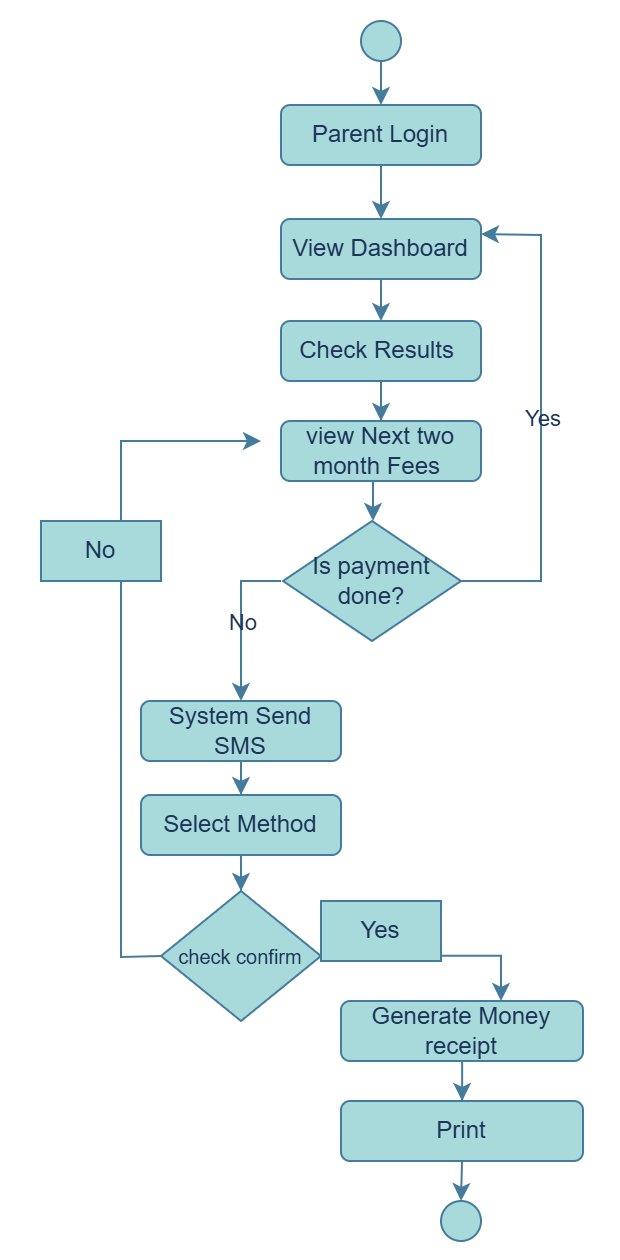

The diagram above was exported from draw.io. Its source (the exported page's mxGraphModel, read from the mxfile embedded in the PNG):
<mxGraphModel dx="1106" dy="656" grid="1" gridSize="10" guides="1" tooltips="1" connect="1" arrows="1" fold="1" page="1" pageScale="1" pageWidth="1700" pageHeight="1100" math="0" shadow="0">
  <root>
    <mxCell id="0" />
    <mxCell id="1" parent="0" />
    <mxCell id="HiwPHRO-8ADJ4qd5cyk7-3" edge="1" parent="1" source="HiwPHRO-8ADJ4qd5cyk7-1" style="edgeStyle=orthogonalEdgeStyle;rounded=0;orthogonalLoop=1;jettySize=auto;html=1;fillColor=#A8DADC;strokeColor=#457B9D;labelBackgroundColor=none;fontColor=default;" target="HiwPHRO-8ADJ4qd5cyk7-2" value="">
      <mxGeometry relative="1" as="geometry" />
    </mxCell>
    <mxCell id="HiwPHRO-8ADJ4qd5cyk7-1" parent="1" style="ellipse;whiteSpace=wrap;html=1;aspect=fixed;fillColor=#A8DADC;strokeColor=#457B9D;labelBackgroundColor=none;fontColor=#1D3557;" value="" vertex="1">
      <mxGeometry height="20" width="20" x="290" y="430" as="geometry" />
    </mxCell>
    <mxCell id="HiwPHRO-8ADJ4qd5cyk7-5" edge="1" parent="1" source="HiwPHRO-8ADJ4qd5cyk7-2" style="edgeStyle=orthogonalEdgeStyle;rounded=0;orthogonalLoop=1;jettySize=auto;html=1;fillColor=#A8DADC;strokeColor=#457B9D;labelBackgroundColor=none;fontColor=default;" target="HiwPHRO-8ADJ4qd5cyk7-4" value="">
      <mxGeometry relative="1" as="geometry" />
    </mxCell>
    <mxCell id="HiwPHRO-8ADJ4qd5cyk7-2" parent="1" style="rounded=1;whiteSpace=wrap;html=1;fillColor=#A8DADC;strokeColor=#457B9D;labelBackgroundColor=none;fontColor=#1D3557;" value="Parent Login" vertex="1">
      <mxGeometry height="30" width="100" x="250" y="472" as="geometry" />
    </mxCell>
    <mxCell id="HiwPHRO-8ADJ4qd5cyk7-7" edge="1" parent="1" source="HiwPHRO-8ADJ4qd5cyk7-4" style="edgeStyle=orthogonalEdgeStyle;rounded=0;orthogonalLoop=1;jettySize=auto;html=1;fillColor=#A8DADC;strokeColor=#457B9D;labelBackgroundColor=none;fontColor=default;" target="HiwPHRO-8ADJ4qd5cyk7-6" value="">
      <mxGeometry relative="1" as="geometry" />
    </mxCell>
    <mxCell id="HiwPHRO-8ADJ4qd5cyk7-4" parent="1" style="rounded=1;whiteSpace=wrap;html=1;fillColor=#A8DADC;strokeColor=#457B9D;labelBackgroundColor=none;fontColor=#1D3557;" value="View Dashboard" vertex="1">
      <mxGeometry height="30" width="100" x="250" y="529" as="geometry" />
    </mxCell>
    <mxCell id="HiwPHRO-8ADJ4qd5cyk7-9" edge="1" parent="1" source="HiwPHRO-8ADJ4qd5cyk7-6" style="edgeStyle=orthogonalEdgeStyle;rounded=0;orthogonalLoop=1;jettySize=auto;html=1;fillColor=#A8DADC;strokeColor=#457B9D;labelBackgroundColor=none;fontColor=default;" target="HiwPHRO-8ADJ4qd5cyk7-8" value="">
      <mxGeometry relative="1" as="geometry" />
    </mxCell>
    <mxCell id="HiwPHRO-8ADJ4qd5cyk7-6" parent="1" style="rounded=1;whiteSpace=wrap;html=1;fillColor=#A8DADC;strokeColor=#457B9D;labelBackgroundColor=none;fontColor=#1D3557;" value="Check Results&amp;nbsp;" vertex="1">
      <mxGeometry height="30" width="100" x="250" y="580" as="geometry" />
    </mxCell>
    <mxCell id="HiwPHRO-8ADJ4qd5cyk7-8" parent="1" style="rounded=1;whiteSpace=wrap;html=1;fillColor=#A8DADC;strokeColor=#457B9D;labelBackgroundColor=none;fontColor=#1D3557;" value="view Next two month Fees&amp;nbsp;" vertex="1">
      <mxGeometry height="30" width="100" x="250" y="630" as="geometry" />
    </mxCell>
    <mxCell id="HiwPHRO-8ADJ4qd5cyk7-12" parent="1" style="rhombus;whiteSpace=wrap;html=1;fillColor=#A8DADC;strokeColor=#457B9D;labelBackgroundColor=none;fontColor=#1D3557;" value="Is payment done?" vertex="1">
      <mxGeometry height="60" width="89" x="251" y="680" as="geometry" />
    </mxCell>
    <mxCell id="HiwPHRO-8ADJ4qd5cyk7-13" edge="1" parent="1" style="edgeStyle=orthogonalEdgeStyle;rounded=0;orthogonalLoop=1;jettySize=auto;html=1;fillColor=#A8DADC;strokeColor=#457B9D;labelBackgroundColor=none;fontColor=default;" value="">
      <mxGeometry relative="1" as="geometry">
        <Array as="points">
          <mxPoint x="296" y="670" />
          <mxPoint x="296" y="670" />
        </Array>
        <mxPoint x="296" y="660" as="sourcePoint" />
        <mxPoint x="296" y="680" as="targetPoint" />
      </mxGeometry>
    </mxCell>
    <mxCell id="HiwPHRO-8ADJ4qd5cyk7-16" edge="1" parent="1" style="endArrow=classic;html=1;rounded=0;entryX=1;entryY=0.25;entryDx=0;entryDy=0;fillColor=#A8DADC;strokeColor=#457B9D;labelBackgroundColor=none;fontColor=default;" target="HiwPHRO-8ADJ4qd5cyk7-4" value="">
      <mxGeometry relative="1" as="geometry">
        <Array as="points">
          <mxPoint x="380" y="710" />
          <mxPoint x="380" y="537" />
        </Array>
        <mxPoint x="340" y="710" as="sourcePoint" />
        <mxPoint x="360" y="770" as="targetPoint" />
      </mxGeometry>
    </mxCell>
    <mxCell id="HiwPHRO-8ADJ4qd5cyk7-17" connectable="0" parent="HiwPHRO-8ADJ4qd5cyk7-16" style="edgeLabel;resizable=0;html=1;;align=center;verticalAlign=middle;labelBackgroundColor=none;fontColor=#1D3557;" value="Yes" vertex="1">
      <mxGeometry relative="1" as="geometry" />
    </mxCell>
    <mxCell id="HiwPHRO-8ADJ4qd5cyk7-18" edge="1" parent="1" style="endArrow=classic;html=1;rounded=0;fillColor=#A8DADC;strokeColor=#457B9D;labelBackgroundColor=none;fontColor=default;" value="">
      <mxGeometry relative="1" as="geometry">
        <Array as="points">
          <mxPoint x="230" y="710" />
        </Array>
        <mxPoint x="250" y="710" as="sourcePoint" />
        <mxPoint x="230" y="770" as="targetPoint" />
      </mxGeometry>
    </mxCell>
    <mxCell id="HiwPHRO-8ADJ4qd5cyk7-19" connectable="0" parent="HiwPHRO-8ADJ4qd5cyk7-18" style="edgeLabel;resizable=0;html=1;;align=center;verticalAlign=middle;labelBackgroundColor=none;fontColor=#1D3557;" value="No" vertex="1">
      <mxGeometry relative="1" as="geometry" />
    </mxCell>
    <mxCell id="HiwPHRO-8ADJ4qd5cyk7-23" edge="1" parent="1" source="HiwPHRO-8ADJ4qd5cyk7-20" style="edgeStyle=orthogonalEdgeStyle;rounded=0;orthogonalLoop=1;jettySize=auto;html=1;fillColor=#A8DADC;strokeColor=#457B9D;labelBackgroundColor=none;fontColor=default;" target="HiwPHRO-8ADJ4qd5cyk7-22" value="">
      <mxGeometry relative="1" as="geometry" />
    </mxCell>
    <mxCell id="HiwPHRO-8ADJ4qd5cyk7-20" parent="1" style="rounded=1;whiteSpace=wrap;html=1;fillColor=#A8DADC;strokeColor=#457B9D;labelBackgroundColor=none;fontColor=#1D3557;" value="System Send SMS" vertex="1">
      <mxGeometry height="30" width="100" x="180" y="770" as="geometry" />
    </mxCell>
    <mxCell id="HiwPHRO-8ADJ4qd5cyk7-25" edge="1" parent="1" source="HiwPHRO-8ADJ4qd5cyk7-22" style="edgeStyle=orthogonalEdgeStyle;rounded=0;orthogonalLoop=1;jettySize=auto;html=1;fillColor=#A8DADC;strokeColor=#457B9D;labelBackgroundColor=none;fontColor=default;" value="">
      <mxGeometry relative="1" as="geometry">
        <mxPoint x="230" y="865" as="targetPoint" />
      </mxGeometry>
    </mxCell>
    <mxCell id="HiwPHRO-8ADJ4qd5cyk7-22" parent="1" style="rounded=1;whiteSpace=wrap;html=1;fillColor=#A8DADC;strokeColor=#457B9D;labelBackgroundColor=none;fontColor=#1D3557;" value="Select Method" vertex="1">
      <mxGeometry height="30" width="100" x="180" y="817" as="geometry" />
    </mxCell>
    <mxCell id="HiwPHRO-8ADJ4qd5cyk7-28" edge="1" parent="1" source="HiwPHRO-8ADJ4qd5cyk7-26" style="edgeStyle=orthogonalEdgeStyle;rounded=0;orthogonalLoop=1;jettySize=auto;html=1;fillColor=#A8DADC;strokeColor=#457B9D;labelBackgroundColor=none;fontColor=default;" target="HiwPHRO-8ADJ4qd5cyk7-27" value="">
      <mxGeometry relative="1" as="geometry">
        <Array as="points">
          <mxPoint x="360" y="898" />
          <mxPoint x="360" y="910" />
          <mxPoint x="361" y="910" />
        </Array>
      </mxGeometry>
    </mxCell>
    <mxCell id="HiwPHRO-8ADJ4qd5cyk7-26" parent="1" style="rhombus;whiteSpace=wrap;html=1;fillColor=#A8DADC;strokeColor=#457B9D;labelBackgroundColor=none;fontColor=#1D3557;" value="&lt;font style=&quot;font-size: 10px;&quot;&gt;check confirm&lt;/font&gt;" vertex="1">
      <mxGeometry height="65" width="80" x="190" y="865" as="geometry" />
    </mxCell>
    <mxCell id="HiwPHRO-8ADJ4qd5cyk7-34" edge="1" parent="1" source="HiwPHRO-8ADJ4qd5cyk7-27" style="edgeStyle=orthogonalEdgeStyle;rounded=0;orthogonalLoop=1;jettySize=auto;html=1;fillColor=#A8DADC;strokeColor=#457B9D;labelBackgroundColor=none;fontColor=default;" target="HiwPHRO-8ADJ4qd5cyk7-33" value="">
      <mxGeometry relative="1" as="geometry" />
    </mxCell>
    <mxCell id="HiwPHRO-8ADJ4qd5cyk7-27" parent="1" style="rounded=1;whiteSpace=wrap;html=1;fillColor=#A8DADC;strokeColor=#457B9D;labelBackgroundColor=none;fontColor=#1D3557;" value="Generate Money receipt" vertex="1">
      <mxGeometry height="30" width="121" x="280" y="920" as="geometry" />
    </mxCell>
    <mxCell id="HiwPHRO-8ADJ4qd5cyk7-29" parent="1" style="text;html=1;whiteSpace=wrap;strokeColor=#457B9D;fillColor=#A8DADC;align=center;verticalAlign=middle;rounded=0;labelBackgroundColor=none;fontColor=#1D3557;" value="Yes" vertex="1">
      <mxGeometry height="30" width="60" x="270" y="870" as="geometry" />
    </mxCell>
    <mxCell id="HiwPHRO-8ADJ4qd5cyk7-30" edge="1" parent="1" source="HiwPHRO-8ADJ4qd5cyk7-26" style="endArrow=classic;html=1;rounded=0;exitX=0;exitY=0.5;exitDx=0;exitDy=0;fillColor=#A8DADC;strokeColor=#457B9D;labelBackgroundColor=none;fontColor=default;" value="">
      <mxGeometry height="50" relative="1" width="50" as="geometry">
        <Array as="points">
          <mxPoint x="170" y="898" />
          <mxPoint x="170" y="640" />
        </Array>
        <mxPoint x="120" y="890" as="sourcePoint" />
        <mxPoint x="240" y="640" as="targetPoint" />
      </mxGeometry>
    </mxCell>
    <mxCell id="HiwPHRO-8ADJ4qd5cyk7-32" parent="1" style="text;html=1;whiteSpace=wrap;strokeColor=#457B9D;fillColor=#A8DADC;align=center;verticalAlign=middle;rounded=0;labelBackgroundColor=none;fontColor=#1D3557;" value="No" vertex="1">
      <mxGeometry height="30" width="60" x="130" y="680" as="geometry" />
    </mxCell>
    <mxCell id="HiwPHRO-8ADJ4qd5cyk7-33" parent="1" style="rounded=1;whiteSpace=wrap;html=1;fillColor=#A8DADC;strokeColor=#457B9D;labelBackgroundColor=none;fontColor=#1D3557;" value="Print" vertex="1">
      <mxGeometry height="30" width="121" x="280" y="970" as="geometry" />
    </mxCell>
    <mxCell id="HiwPHRO-8ADJ4qd5cyk7-35" parent="1" style="ellipse;whiteSpace=wrap;html=1;aspect=fixed;fillColor=#A8DADC;strokeColor=#457B9D;labelBackgroundColor=none;fontColor=#1D3557;" value="" vertex="1">
      <mxGeometry height="20" width="20" x="330" y="1020" as="geometry" />
    </mxCell>
    <mxCell id="HiwPHRO-8ADJ4qd5cyk7-36" edge="1" parent="1" source="HiwPHRO-8ADJ4qd5cyk7-33" style="endArrow=classic;html=1;rounded=0;exitX=0.5;exitY=1;exitDx=0;exitDy=0;entryX=0.5;entryY=0;entryDx=0;entryDy=0;fillColor=#A8DADC;strokeColor=#457B9D;labelBackgroundColor=none;fontColor=default;" target="HiwPHRO-8ADJ4qd5cyk7-35" value="">
      <mxGeometry height="50" relative="1" width="50" as="geometry">
        <mxPoint x="250" y="1060" as="sourcePoint" />
        <mxPoint x="300" y="1010" as="targetPoint" />
      </mxGeometry>
    </mxCell>
    <mxCell id="FznwW1daP4pePfbgfDLa-1" parent="1" style="rounded=0;whiteSpace=wrap;html=1;strokeColor=none;fontColor=#1D3557;fillColor=none;" value="" vertex="1">
      <mxGeometry height="630" width="310" x="110" y="420" as="geometry" />
    </mxCell>
  </root>
</mxGraphModel>